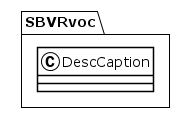

The diagram above was rendered by PlantUML. Its source (embedded in the PNG):
@startuml
!theme plain
package SBVRvoc {
class DescCaption {
}
}
@enduml